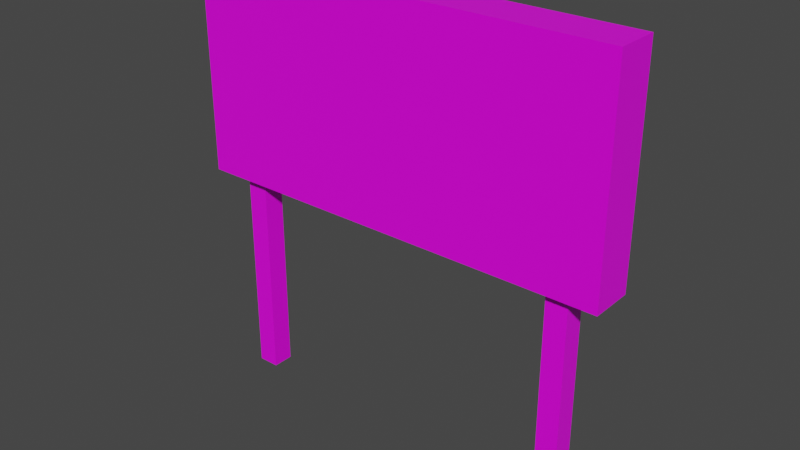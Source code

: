 # Source: photoBoard.blend  (saved by Blender 2.90.8; exported with 4.5.12 LTS)
import bpy
from mathutils import Matrix  # noqa: F401  (used for matrix-valued properties, if any)

bpy.ops.wm.read_factory_settings(use_empty=True)
scene = bpy.context.scene
scene.name = 'Scene'

# ---- collections
col_collection = bpy.data.collections.new('Collection'); scene.collection.children.link(col_collection)

# ---- images (referenced by path relative to the original .blend; pixels are not part of the script)
import os
ASSET_DIR = os.environ.get("B2B_ASSET_DIR", "")  # directory of the original .blend (textures are referenced by path, not embedded)
HERE = os.path.dirname(os.path.abspath(__file__))  # packed textures are extracted next to this script under _unpacked/

def load_image(name, relpath, width, height, colorspace="sRGB"):
    """Load a texture the original file referenced (path relative to the .blend, or extracted next to this script)."""
    p = next((c for c in (os.path.join(HERE, relpath), os.path.join(ASSET_DIR, relpath)) if relpath and os.path.exists(c)), "")
    if p:
        img = bpy.data.images.load(p, check_existing=True)
        img.name = name
    else:  # same state as the original file: an image datablock whose file is absent (Cycles renders it pink)
        img = bpy.data.images.new(name, width, height)
        img.source = "FILE"
        img.filepath = "//" + (relpath or name)
    img.colorspace_settings.name = colorspace
    return img
img_t_photoboard_png = load_image('t_photoBoard.png', 't_photoBoard.png', 1024, 1024, 'sRGB')

# ---- materials (node trees are filled in below, after node groups)
mat_material = bpy.data.materials.new('Material')
mat_material.alpha_threshold = 0.0
mat_material.use_transparent_shadow = False
mat_material.line_color = (0.0, 0.0, 0.0, 1.0)

# ---- material node trees
mat_material.use_nodes = True; mat_material.node_tree.nodes.clear()
_N = mat_material.node_tree.nodes; _L = mat_material.node_tree.links
n0 = _N.new('ShaderNodeOutputMaterial'); n0.name = 'Material Output'; n0.location = (300, 300)
n1 = _N.new('ShaderNodeBsdfPrincipled'); n1.name = 'Principled BSDF'; n1.location = (10, 300)
n1.distribution = 'GGX'
n1.subsurface_method = 'BURLEY'
n1.inputs[2].default_value = 0.4
n1.inputs[3].default_value = 1.45
n1.inputs[27].default_value = (0.0, 0.0, 0.0, 1.0)
n1.inputs[28].default_value = 1.0
n2 = _N.new('ShaderNodeTexImage'); n2.name = 'Image Texture'; n2.location = (-343, 236)
n2.image = img_t_photoboard_png
n2.interpolation = 'Closest'
_L.new(n1.outputs[0], n0.inputs[0])
_L.new(n2.outputs[0], n1.inputs[0])
n0.is_active_output = True

# ---- world
world_world = bpy.data.worlds.new('World'); scene.world = world_world
world_world.use_nodes = True; world_world.node_tree.nodes.clear()
_N = world_world.node_tree.nodes; _L = world_world.node_tree.links
n0 = _N.new('ShaderNodeOutputWorld'); n0.name = 'World Output'; n0.location = (300, 300)
n1 = _N.new('ShaderNodeBackground'); n1.name = 'Background'; n1.location = (10, 300)
n1.inputs[0].default_value = (0.05088, 0.05088, 0.05088, 1.0)
_L.new(n1.outputs[0], n0.inputs[0])
n0.is_active_output = True
world_world.color = (0.05088, 0.05088, 0.05088)
world_world.use_sun_shadow = False
world_world.sun_shadow_jitter_overblur = 0.0

# ---- meshes
me_cube = bpy.data.meshes.new('Cube')
me_cube.from_pydata([(2.0, 0.2, 4.0), (2.0, 0.2, 2.0), (2.0, -0.2, 4.0), (2.0, -0.2, 2.0), (0.0, 0.2, 4.0), (0.0, 0.2, 2.0), (0.0, -0.2, 4.0), (0.0, -0.2, 2.0), (1.5, -0.1, 0.0), (1.5, -0.1, 2.0), (1.5, 0.1, 0.0), (1.5, 0.1, 2.0), (1.7, -0.1, 0.0), (1.7, -0.1, 2.0), (1.7, 0.1, 0.0), (1.7, 0.1, 2.0)], [], [(0, 4, 6, 2), (3, 2, 6, 7), (7, 6, 4, 5), (5, 1, 3, 7), (1, 0, 2, 3), (5, 4, 0, 1), (8, 9, 11, 10), (10, 11, 15, 14), (14, 15, 13, 12), (12, 13, 9, 8), (10, 14, 12, 8), (15, 11, 9, 13)])
_uv = me_cube.uv_layers.new(name='UVMap')
_uv.uv.foreach_set('vector', [0.1875, 0.5156, 0.1875, 0.9844, 0.09375, 0.9844, 0.09375, 0.5156, 0.01562, 0.4844, 0.01562, 0.01562, 0.4844, 0.01562, 0.4844, 0.4844, 0.0, 0.9844, 0.0, 0.5156, 0.09375, 0.5156, 0.09375, 0.9844, 0.1875, 0.9844, 0.1875, 0.5156, 0.2812, 0.5156, 0.2812, 0.9844, 0.375, 0.5156, 0.375, 0.9844, 0.2812, 0.9844, 0.2812, 0.5156, 0.9844, 0.01562, 0.9844, 0.4844, 0.5156, 0.4844, 0.5156, 0.01563, 1.0, 0.9531, 0.5156, 0.9531, 0.5156, 0.9062, 1.0, 0.9062, 1.0, 1.0, 0.5156, 1.0, 0.5156, 0.9531, 1.0, 0.9531, 0.5156, 0.8594, 1.0, 0.8594, 1.0, 0.9062, 0.5156, 0.9062, 1.0, 0.8594, 0.5156, 0.8594, 0.5156, 0.8125, 1.0, 0.8125, 1.0, 0.7969, 0.9531, 0.7969, 0.9531, 0.75, 1.0, 0.75, 0.9062, 0.75, 0.9531, 0.75, 0.9531, 0.7969, 0.9062, 0.7969])
me_cube.materials.append(mat_material)
me_cube.use_remesh_preserve_volume = False
me_cube.use_remesh_preserve_attributes = False
me_cube.use_mirror_vertex_groups = False
me_cube.update()

# ---- objects
ob_cube = bpy.data.objects.new('Cube', me_cube)

# ---- transforms, parenting, visibility, modifiers, constraints
ob_cube.location = (0.0, 0.0, 0.0)
ob_cube.lock_rotations_4d = False
ob_cube.empty_display_type = 'ARROWS'
ob_cube.lineart.crease_threshold = 0.0
_m = ob_cube.modifiers.new('Mirror', 'MIRROR')

# ---- collection membership
col_collection.objects.link(ob_cube)

# ---- scene / render settings (as saved in the file)
scene.frame_start = 1; scene.frame_end = 250; scene.frame_set(1)
scene.render.engine = 'BLENDER_EEVEE_NEXT'
scene.cycles.use_denoising = False
scene.cycles.samples = 128
scene.cycles.sampling_pattern = 'TABULATED_SOBOL'
scene.cycles.use_adaptive_sampling = False
scene.cycles.use_light_tree = False
scene.view_settings.view_transform = 'Filmic'
bpy.context.view_layer.update()

# ---- added for rendering (the .blend has no active camera and no usable light): camera, sun
cam_auto = bpy.data.cameras.new('AutoCamera')
cam_auto.lens = 50.0
cam_auto.sensor_width = 36.0
cam_auto.clip_end = 1000.0
ob_auto_camera = bpy.data.objects.new('AutoCamera', cam_auto)
scene.collection.objects.link(ob_auto_camera)
ob_auto_camera.location = (5.24693, -6.29632, 6.19754)
ob_auto_camera.rotation_euler = (1.09748, -7.21219e-08, 0.694738)
scene.camera = ob_auto_camera
light_auto_sun = bpy.data.lights.new('AutoSun', 'SUN')
light_auto_sun.energy = 3.0
light_auto_sun.angle = 0.0523599
ob_auto_sun = bpy.data.objects.new('AutoSun', light_auto_sun)
scene.collection.objects.link(ob_auto_sun)
ob_auto_sun.rotation_euler = (0.872665, 0.174533, 0.523599)
bpy.context.view_layer.update()

